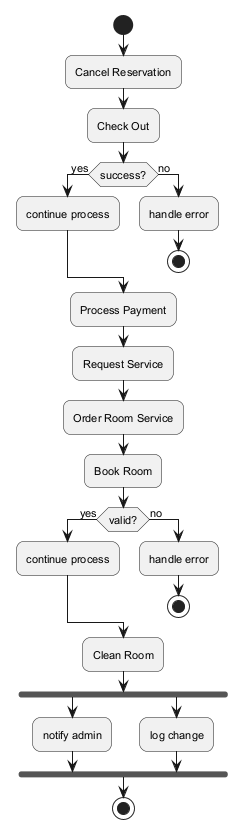

The diagram above was rendered by PlantUML. Its source (embedded in the PNG):
@startuml
skinparam backgroundColor #FFFFFF
skinparam roundCorner 15
skinparam defaultFontSize 11
start
:Cancel Reservation;
:Check Out;
if (success?) then (yes)
:continue process;
else (no)
:handle error;
stop
endif
:Process Payment;
:Request Service;
:Order Room Service;
:Book Room;
if (valid?) then (yes)
:continue process;
else (no)
:handle error;
stop
endif
:Clean Room;
fork
:notify admin;
fork again
:log change;
end fork
stop
@enduml